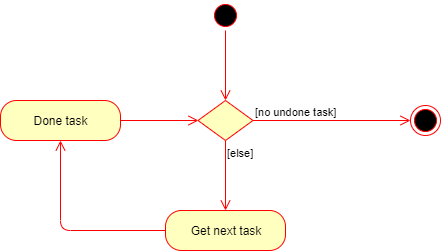

The diagram above was exported from draw.io. Its source (the exported page's mxGraphModel, read from the mxfile embedded in the PNG):
<mxGraphModel dx="768" dy="423" grid="1" gridSize="10" guides="1" tooltips="1" connect="1" arrows="1" fold="1" page="1" pageScale="1" pageWidth="850" pageHeight="1100" math="0" shadow="0">
  <root>
    <mxCell id="0" />
    <mxCell id="1" parent="0" />
    <mxCell id="LfLuhvG7H8YP5XIOcWCt-2" value="" style="ellipse;html=1;shape=startState;fillColor=#000000;strokeColor=#ff0000;" vertex="1" parent="1">
      <mxGeometry x="290" y="70" width="30" height="30" as="geometry" />
    </mxCell>
    <mxCell id="LfLuhvG7H8YP5XIOcWCt-3" value="" style="edgeStyle=orthogonalEdgeStyle;html=1;verticalAlign=bottom;endArrow=open;endSize=8;strokeColor=#ff0000;entryX=0.5;entryY=0;entryDx=0;entryDy=0;" edge="1" source="LfLuhvG7H8YP5XIOcWCt-2" parent="1" target="LfLuhvG7H8YP5XIOcWCt-4">
      <mxGeometry relative="1" as="geometry">
        <mxPoint x="305" y="160" as="targetPoint" />
      </mxGeometry>
    </mxCell>
    <mxCell id="LfLuhvG7H8YP5XIOcWCt-4" value="" style="rhombus;whiteSpace=wrap;html=1;fillColor=#ffffc0;strokeColor=#ff0000;" vertex="1" parent="1">
      <mxGeometry x="277.5" y="170" width="55" height="40" as="geometry" />
    </mxCell>
    <mxCell id="LfLuhvG7H8YP5XIOcWCt-5" value="[no undone task]" style="edgeStyle=orthogonalEdgeStyle;html=1;align=left;verticalAlign=bottom;endArrow=open;endSize=8;strokeColor=#ff0000;entryX=0;entryY=0.5;entryDx=0;entryDy=0;" edge="1" source="LfLuhvG7H8YP5XIOcWCt-4" parent="1" target="LfLuhvG7H8YP5XIOcWCt-7">
      <mxGeometry x="-1" relative="1" as="geometry">
        <mxPoint x="500" y="180" as="targetPoint" />
      </mxGeometry>
    </mxCell>
    <mxCell id="LfLuhvG7H8YP5XIOcWCt-6" value="[else]" style="edgeStyle=orthogonalEdgeStyle;html=1;align=left;verticalAlign=top;endArrow=open;endSize=8;strokeColor=#ff0000;entryX=0.5;entryY=0;entryDx=0;entryDy=0;" edge="1" source="LfLuhvG7H8YP5XIOcWCt-4" parent="1" target="LfLuhvG7H8YP5XIOcWCt-8">
      <mxGeometry x="-1" relative="1" as="geometry">
        <mxPoint x="305" y="290" as="targetPoint" />
      </mxGeometry>
    </mxCell>
    <mxCell id="LfLuhvG7H8YP5XIOcWCt-7" value="" style="ellipse;html=1;shape=endState;fillColor=#000000;strokeColor=#ff0000;" vertex="1" parent="1">
      <mxGeometry x="490" y="175" width="30" height="30" as="geometry" />
    </mxCell>
    <mxCell id="LfLuhvG7H8YP5XIOcWCt-8" value="Get next task" style="rounded=1;whiteSpace=wrap;html=1;arcSize=40;fontColor=#000000;fillColor=#ffffc0;strokeColor=#ff0000;" vertex="1" parent="1">
      <mxGeometry x="245" y="280" width="120" height="40" as="geometry" />
    </mxCell>
    <mxCell id="LfLuhvG7H8YP5XIOcWCt-9" value="" style="edgeStyle=orthogonalEdgeStyle;html=1;verticalAlign=bottom;endArrow=open;endSize=8;strokeColor=#ff0000;entryX=0.5;entryY=1;entryDx=0;entryDy=0;" edge="1" source="LfLuhvG7H8YP5XIOcWCt-8" parent="1" target="LfLuhvG7H8YP5XIOcWCt-10">
      <mxGeometry relative="1" as="geometry">
        <mxPoint x="190" y="300" as="targetPoint" />
      </mxGeometry>
    </mxCell>
    <mxCell id="LfLuhvG7H8YP5XIOcWCt-10" value="Done task" style="rounded=1;whiteSpace=wrap;html=1;arcSize=40;fontColor=#000000;fillColor=#ffffc0;strokeColor=#ff0000;" vertex="1" parent="1">
      <mxGeometry x="80" y="170" width="120" height="40" as="geometry" />
    </mxCell>
    <mxCell id="LfLuhvG7H8YP5XIOcWCt-11" value="" style="edgeStyle=orthogonalEdgeStyle;html=1;verticalAlign=bottom;endArrow=open;endSize=8;strokeColor=#ff0000;entryX=0;entryY=0.5;entryDx=0;entryDy=0;" edge="1" source="LfLuhvG7H8YP5XIOcWCt-10" parent="1" target="LfLuhvG7H8YP5XIOcWCt-4">
      <mxGeometry relative="1" as="geometry">
        <mxPoint x="140" y="270" as="targetPoint" />
      </mxGeometry>
    </mxCell>
  </root>
</mxGraphModel>